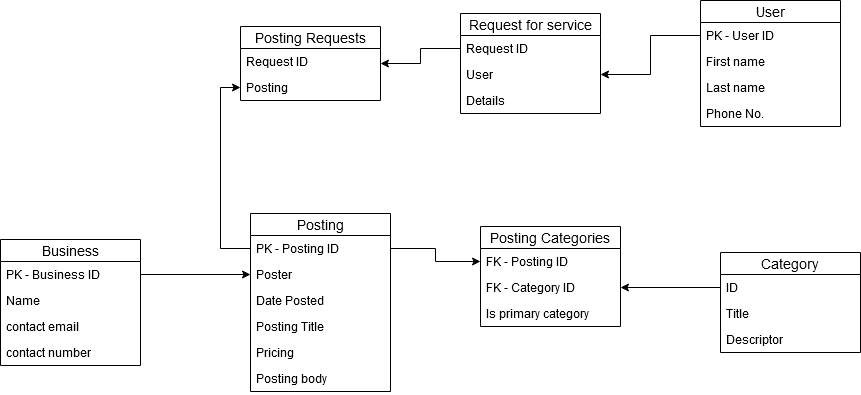

The diagram above was exported from draw.io. Its source (the exported page's mxGraphModel, read from the mxfile embedded in the PNG):
<mxGraphModel dx="2077" dy="783" grid="1" gridSize="10" guides="1" tooltips="1" connect="1" arrows="1" fold="1" page="1" pageScale="1" pageWidth="850" pageHeight="1100" math="0" shadow="0">
  <root>
    <mxCell id="0" />
    <mxCell id="1" parent="0" />
    <mxCell id="XxI1wb4ZSt81E6H1Syn--14" value="Posting Categories" style="swimlane;fontStyle=0;childLayout=stackLayout;horizontal=1;startSize=22;horizontalStack=0;resizeParent=1;resizeParentMax=0;resizeLast=0;collapsible=1;marginBottom=0;align=center;fontSize=14;" vertex="1" parent="1">
      <mxGeometry x="240" y="290" width="140" height="100" as="geometry" />
    </mxCell>
    <mxCell id="XxI1wb4ZSt81E6H1Syn--16" value="FK - Posting ID" style="text;strokeColor=none;fillColor=none;spacingLeft=4;spacingRight=4;overflow=hidden;rotatable=0;points=[[0,0.5],[1,0.5]];portConstraint=eastwest;fontSize=12;" vertex="1" parent="XxI1wb4ZSt81E6H1Syn--14">
      <mxGeometry y="22" width="140" height="26" as="geometry" />
    </mxCell>
    <mxCell id="XxI1wb4ZSt81E6H1Syn--17" value="FK - Category ID" style="text;strokeColor=none;fillColor=none;spacingLeft=4;spacingRight=4;overflow=hidden;rotatable=0;points=[[0,0.5],[1,0.5]];portConstraint=eastwest;fontSize=12;" vertex="1" parent="XxI1wb4ZSt81E6H1Syn--14">
      <mxGeometry y="48" width="140" height="26" as="geometry" />
    </mxCell>
    <mxCell id="XxI1wb4ZSt81E6H1Syn--34" value="Is primary category" style="text;strokeColor=none;fillColor=none;spacingLeft=4;spacingRight=4;overflow=hidden;rotatable=0;points=[[0,0.5],[1,0.5]];portConstraint=eastwest;fontSize=12;" vertex="1" parent="XxI1wb4ZSt81E6H1Syn--14">
      <mxGeometry y="74" width="140" height="26" as="geometry" />
    </mxCell>
    <mxCell id="XxI1wb4ZSt81E6H1Syn--2" value="Posting" style="swimlane;fontStyle=0;childLayout=stackLayout;horizontal=1;startSize=22;horizontalStack=0;resizeParent=1;resizeParentMax=0;resizeLast=0;collapsible=1;marginBottom=0;align=center;fontSize=14;" vertex="1" parent="1">
      <mxGeometry x="10" y="277" width="140" height="178" as="geometry" />
    </mxCell>
    <mxCell id="XxI1wb4ZSt81E6H1Syn--3" value="PK - Posting ID" style="text;strokeColor=none;fillColor=none;spacingLeft=4;spacingRight=4;overflow=hidden;rotatable=0;points=[[0,0.5],[1,0.5]];portConstraint=eastwest;fontSize=12;" vertex="1" parent="XxI1wb4ZSt81E6H1Syn--2">
      <mxGeometry y="22" width="140" height="26" as="geometry" />
    </mxCell>
    <mxCell id="XxI1wb4ZSt81E6H1Syn--4" value="Poster" style="text;strokeColor=none;fillColor=none;spacingLeft=4;spacingRight=4;overflow=hidden;rotatable=0;points=[[0,0.5],[1,0.5]];portConstraint=eastwest;fontSize=12;" vertex="1" parent="XxI1wb4ZSt81E6H1Syn--2">
      <mxGeometry y="48" width="140" height="26" as="geometry" />
    </mxCell>
    <mxCell id="XxI1wb4ZSt81E6H1Syn--30" value="Date Posted" style="text;strokeColor=none;fillColor=none;spacingLeft=4;spacingRight=4;overflow=hidden;rotatable=0;points=[[0,0.5],[1,0.5]];portConstraint=eastwest;fontSize=12;" vertex="1" parent="XxI1wb4ZSt81E6H1Syn--2">
      <mxGeometry y="74" width="140" height="26" as="geometry" />
    </mxCell>
    <mxCell id="XxI1wb4ZSt81E6H1Syn--31" value="Posting Title" style="text;strokeColor=none;fillColor=none;spacingLeft=4;spacingRight=4;overflow=hidden;rotatable=0;points=[[0,0.5],[1,0.5]];portConstraint=eastwest;fontSize=12;" vertex="1" parent="XxI1wb4ZSt81E6H1Syn--2">
      <mxGeometry y="100" width="140" height="26" as="geometry" />
    </mxCell>
    <mxCell id="XxI1wb4ZSt81E6H1Syn--32" value="Pricing" style="text;strokeColor=none;fillColor=none;spacingLeft=4;spacingRight=4;overflow=hidden;rotatable=0;points=[[0,0.5],[1,0.5]];portConstraint=eastwest;fontSize=12;" vertex="1" parent="XxI1wb4ZSt81E6H1Syn--2">
      <mxGeometry y="126" width="140" height="26" as="geometry" />
    </mxCell>
    <mxCell id="XxI1wb4ZSt81E6H1Syn--33" value="Posting body" style="text;strokeColor=none;fillColor=none;spacingLeft=4;spacingRight=4;overflow=hidden;rotatable=0;points=[[0,0.5],[1,0.5]];portConstraint=eastwest;fontSize=12;" vertex="1" parent="XxI1wb4ZSt81E6H1Syn--2">
      <mxGeometry y="152" width="140" height="26" as="geometry" />
    </mxCell>
    <mxCell id="XxI1wb4ZSt81E6H1Syn--20" style="edgeStyle=orthogonalEdgeStyle;rounded=0;orthogonalLoop=1;jettySize=auto;html=1;exitX=1;exitY=0.5;exitDx=0;exitDy=0;entryX=0;entryY=0.5;entryDx=0;entryDy=0;" edge="1" parent="1" source="XxI1wb4ZSt81E6H1Syn--3" target="XxI1wb4ZSt81E6H1Syn--16">
      <mxGeometry relative="1" as="geometry" />
    </mxCell>
    <mxCell id="XxI1wb4ZSt81E6H1Syn--23" value="Business" style="swimlane;fontStyle=0;childLayout=stackLayout;horizontal=1;startSize=22;horizontalStack=0;resizeParent=1;resizeParentMax=0;resizeLast=0;collapsible=1;marginBottom=0;align=center;fontSize=14;" vertex="1" parent="1">
      <mxGeometry x="-240" y="303" width="140" height="126" as="geometry" />
    </mxCell>
    <mxCell id="XxI1wb4ZSt81E6H1Syn--24" value="PK - Business ID" style="text;strokeColor=none;fillColor=none;spacingLeft=4;spacingRight=4;overflow=hidden;rotatable=0;points=[[0,0.5],[1,0.5]];portConstraint=eastwest;fontSize=12;" vertex="1" parent="XxI1wb4ZSt81E6H1Syn--23">
      <mxGeometry y="22" width="140" height="26" as="geometry" />
    </mxCell>
    <mxCell id="XxI1wb4ZSt81E6H1Syn--26" value="Name" style="text;strokeColor=none;fillColor=none;spacingLeft=4;spacingRight=4;overflow=hidden;rotatable=0;points=[[0,0.5],[1,0.5]];portConstraint=eastwest;fontSize=12;" vertex="1" parent="XxI1wb4ZSt81E6H1Syn--23">
      <mxGeometry y="48" width="140" height="26" as="geometry" />
    </mxCell>
    <mxCell id="XxI1wb4ZSt81E6H1Syn--28" value="contact email" style="text;strokeColor=none;fillColor=none;spacingLeft=4;spacingRight=4;overflow=hidden;rotatable=0;points=[[0,0.5],[1,0.5]];portConstraint=eastwest;fontSize=12;" vertex="1" parent="XxI1wb4ZSt81E6H1Syn--23">
      <mxGeometry y="74" width="140" height="26" as="geometry" />
    </mxCell>
    <mxCell id="XxI1wb4ZSt81E6H1Syn--29" value="contact number" style="text;strokeColor=none;fillColor=none;spacingLeft=4;spacingRight=4;overflow=hidden;rotatable=0;points=[[0,0.5],[1,0.5]];portConstraint=eastwest;fontSize=12;" vertex="1" parent="XxI1wb4ZSt81E6H1Syn--23">
      <mxGeometry y="100" width="140" height="26" as="geometry" />
    </mxCell>
    <mxCell id="XxI1wb4ZSt81E6H1Syn--43" style="edgeStyle=orthogonalEdgeStyle;rounded=0;orthogonalLoop=1;jettySize=auto;html=1;exitX=1;exitY=0.5;exitDx=0;exitDy=0;entryX=0;entryY=0.5;entryDx=0;entryDy=0;" edge="1" parent="1" source="XxI1wb4ZSt81E6H1Syn--24" target="XxI1wb4ZSt81E6H1Syn--4">
      <mxGeometry relative="1" as="geometry" />
    </mxCell>
    <mxCell id="XxI1wb4ZSt81E6H1Syn--44" style="edgeStyle=orthogonalEdgeStyle;rounded=0;orthogonalLoop=1;jettySize=auto;html=1;exitX=0;exitY=0.5;exitDx=0;exitDy=0;entryX=1;entryY=0.5;entryDx=0;entryDy=0;" edge="1" parent="1" source="XxI1wb4ZSt81E6H1Syn--11" target="XxI1wb4ZSt81E6H1Syn--17">
      <mxGeometry relative="1" as="geometry" />
    </mxCell>
    <mxCell id="XxI1wb4ZSt81E6H1Syn--10" value="Category" style="swimlane;fontStyle=0;childLayout=stackLayout;horizontal=1;startSize=22;horizontalStack=0;resizeParent=1;resizeParentMax=0;resizeLast=0;collapsible=1;marginBottom=0;align=center;fontSize=14;" vertex="1" parent="1">
      <mxGeometry x="480" y="316" width="140" height="100" as="geometry" />
    </mxCell>
    <mxCell id="XxI1wb4ZSt81E6H1Syn--11" value="ID" style="text;strokeColor=none;fillColor=none;spacingLeft=4;spacingRight=4;overflow=hidden;rotatable=0;points=[[0,0.5],[1,0.5]];portConstraint=eastwest;fontSize=12;" vertex="1" parent="XxI1wb4ZSt81E6H1Syn--10">
      <mxGeometry y="22" width="140" height="26" as="geometry" />
    </mxCell>
    <mxCell id="XxI1wb4ZSt81E6H1Syn--12" value="Title" style="text;strokeColor=none;fillColor=none;spacingLeft=4;spacingRight=4;overflow=hidden;rotatable=0;points=[[0,0.5],[1,0.5]];portConstraint=eastwest;fontSize=12;" vertex="1" parent="XxI1wb4ZSt81E6H1Syn--10">
      <mxGeometry y="48" width="140" height="26" as="geometry" />
    </mxCell>
    <mxCell id="XxI1wb4ZSt81E6H1Syn--21" value="Descriptor" style="text;strokeColor=none;fillColor=none;spacingLeft=4;spacingRight=4;overflow=hidden;rotatable=0;points=[[0,0.5],[1,0.5]];portConstraint=eastwest;fontSize=12;" vertex="1" parent="XxI1wb4ZSt81E6H1Syn--10">
      <mxGeometry y="74" width="140" height="26" as="geometry" />
    </mxCell>
    <mxCell id="XxI1wb4ZSt81E6H1Syn--39" value="Posting Requests" style="swimlane;fontStyle=0;childLayout=stackLayout;horizontal=1;startSize=22;horizontalStack=0;resizeParent=1;resizeParentMax=0;resizeLast=0;collapsible=1;marginBottom=0;align=center;fontSize=14;" vertex="1" parent="1">
      <mxGeometry y="90" width="140" height="74" as="geometry" />
    </mxCell>
    <mxCell id="XxI1wb4ZSt81E6H1Syn--40" value="Request ID" style="text;strokeColor=none;fillColor=none;spacingLeft=4;spacingRight=4;overflow=hidden;rotatable=0;points=[[0,0.5],[1,0.5]];portConstraint=eastwest;fontSize=12;" vertex="1" parent="XxI1wb4ZSt81E6H1Syn--39">
      <mxGeometry y="22" width="140" height="26" as="geometry" />
    </mxCell>
    <mxCell id="XxI1wb4ZSt81E6H1Syn--42" value="Posting" style="text;strokeColor=none;fillColor=none;spacingLeft=4;spacingRight=4;overflow=hidden;rotatable=0;points=[[0,0.5],[1,0.5]];portConstraint=eastwest;fontSize=12;" vertex="1" parent="XxI1wb4ZSt81E6H1Syn--39">
      <mxGeometry y="48" width="140" height="26" as="geometry" />
    </mxCell>
    <mxCell id="XxI1wb4ZSt81E6H1Syn--47" style="edgeStyle=orthogonalEdgeStyle;rounded=0;orthogonalLoop=1;jettySize=auto;html=1;exitX=0;exitY=0.5;exitDx=0;exitDy=0;entryX=0;entryY=0.5;entryDx=0;entryDy=0;" edge="1" parent="1" source="XxI1wb4ZSt81E6H1Syn--3" target="XxI1wb4ZSt81E6H1Syn--42">
      <mxGeometry relative="1" as="geometry" />
    </mxCell>
    <mxCell id="XxI1wb4ZSt81E6H1Syn--52" style="edgeStyle=orthogonalEdgeStyle;rounded=0;orthogonalLoop=1;jettySize=auto;html=1;exitX=0;exitY=0.5;exitDx=0;exitDy=0;entryX=1;entryY=0.5;entryDx=0;entryDy=0;" edge="1" parent="1" source="XxI1wb4ZSt81E6H1Syn--51" target="XxI1wb4ZSt81E6H1Syn--39">
      <mxGeometry relative="1" as="geometry" />
    </mxCell>
    <mxCell id="XxI1wb4ZSt81E6H1Syn--53" style="edgeStyle=orthogonalEdgeStyle;rounded=0;orthogonalLoop=1;jettySize=auto;html=1;exitX=0;exitY=0.5;exitDx=0;exitDy=0;entryX=1;entryY=0.5;entryDx=0;entryDy=0;" edge="1" parent="1" source="XxI1wb4ZSt81E6H1Syn--48" target="XxI1wb4ZSt81E6H1Syn--36">
      <mxGeometry relative="1" as="geometry" />
    </mxCell>
    <mxCell id="XxI1wb4ZSt81E6H1Syn--35" value="Request for service" style="swimlane;fontStyle=0;childLayout=stackLayout;horizontal=1;startSize=22;horizontalStack=0;resizeParent=1;resizeParentMax=0;resizeLast=0;collapsible=1;marginBottom=0;align=center;fontSize=14;" vertex="1" parent="1">
      <mxGeometry x="220" y="77" width="140" height="100" as="geometry" />
    </mxCell>
    <mxCell id="XxI1wb4ZSt81E6H1Syn--51" value="Request ID" style="text;strokeColor=none;fillColor=none;spacingLeft=4;spacingRight=4;overflow=hidden;rotatable=0;points=[[0,0.5],[1,0.5]];portConstraint=eastwest;fontSize=12;" vertex="1" parent="XxI1wb4ZSt81E6H1Syn--35">
      <mxGeometry y="22" width="140" height="26" as="geometry" />
    </mxCell>
    <mxCell id="XxI1wb4ZSt81E6H1Syn--36" value="User" style="text;strokeColor=none;fillColor=none;spacingLeft=4;spacingRight=4;overflow=hidden;rotatable=0;points=[[0,0.5],[1,0.5]];portConstraint=eastwest;fontSize=12;" vertex="1" parent="XxI1wb4ZSt81E6H1Syn--35">
      <mxGeometry y="48" width="140" height="26" as="geometry" />
    </mxCell>
    <mxCell id="XxI1wb4ZSt81E6H1Syn--37" value="Details" style="text;strokeColor=none;fillColor=none;spacingLeft=4;spacingRight=4;overflow=hidden;rotatable=0;points=[[0,0.5],[1,0.5]];portConstraint=eastwest;fontSize=12;" vertex="1" parent="XxI1wb4ZSt81E6H1Syn--35">
      <mxGeometry y="74" width="140" height="26" as="geometry" />
    </mxCell>
    <mxCell id="XxI1wb4ZSt81E6H1Syn--6" value="User" style="swimlane;fontStyle=0;childLayout=stackLayout;horizontal=1;startSize=22;horizontalStack=0;resizeParent=1;resizeParentMax=0;resizeLast=0;collapsible=1;marginBottom=0;align=center;fontSize=14;" vertex="1" parent="1">
      <mxGeometry x="460" y="64" width="140" height="126" as="geometry" />
    </mxCell>
    <mxCell id="XxI1wb4ZSt81E6H1Syn--48" value="PK - User ID" style="text;strokeColor=none;fillColor=none;spacingLeft=4;spacingRight=4;overflow=hidden;rotatable=0;points=[[0,0.5],[1,0.5]];portConstraint=eastwest;fontSize=12;" vertex="1" parent="XxI1wb4ZSt81E6H1Syn--6">
      <mxGeometry y="22" width="140" height="26" as="geometry" />
    </mxCell>
    <mxCell id="XxI1wb4ZSt81E6H1Syn--7" value="First name" style="text;strokeColor=none;fillColor=none;spacingLeft=4;spacingRight=4;overflow=hidden;rotatable=0;points=[[0,0.5],[1,0.5]];portConstraint=eastwest;fontSize=12;" vertex="1" parent="XxI1wb4ZSt81E6H1Syn--6">
      <mxGeometry y="48" width="140" height="26" as="geometry" />
    </mxCell>
    <mxCell id="XxI1wb4ZSt81E6H1Syn--8" value="Last name" style="text;strokeColor=none;fillColor=none;spacingLeft=4;spacingRight=4;overflow=hidden;rotatable=0;points=[[0,0.5],[1,0.5]];portConstraint=eastwest;fontSize=12;" vertex="1" parent="XxI1wb4ZSt81E6H1Syn--6">
      <mxGeometry y="74" width="140" height="26" as="geometry" />
    </mxCell>
    <mxCell id="XxI1wb4ZSt81E6H1Syn--9" value="Phone No." style="text;strokeColor=none;fillColor=none;spacingLeft=4;spacingRight=4;overflow=hidden;rotatable=0;points=[[0,0.5],[1,0.5]];portConstraint=eastwest;fontSize=12;" vertex="1" parent="XxI1wb4ZSt81E6H1Syn--6">
      <mxGeometry y="100" width="140" height="26" as="geometry" />
    </mxCell>
  </root>
</mxGraphModel>